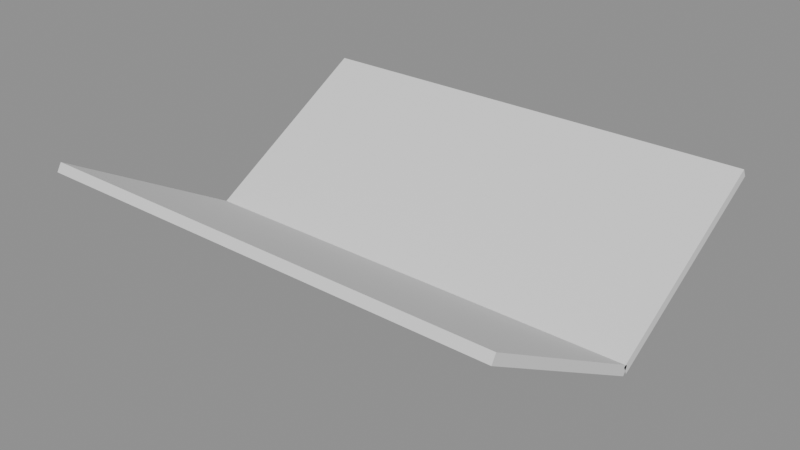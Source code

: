 # Source: p0246.blend  (saved by Blender 4.5.90; exported with 4.5.12 LTS)
import bpy
from mathutils import Matrix  # noqa: F401  (used for matrix-valued properties, if any)

bpy.ops.wm.read_factory_settings(use_empty=True)
scene = bpy.context.scene
scene.name = 'Scene'

# ---- collections
col_asset_p0246 = bpy.data.collections.new('Asset_p0246'); scene.collection.children.link(col_asset_p0246)

# ---- meshes
me_cube = bpy.data.meshes.new('Cube')
me_cube.from_pydata([(-5.0, -2.309, -0.1), (-5.0, -2.309, 0.1), (-5.0, 2.309, -0.1), (-5.0, 2.309, 0.1), (5.0, -2.309, -0.1), (5.0, -2.309, 0.1), (5.0, 2.309, -0.1), (5.0, 2.309, 0.1)], [], [(0, 1, 3, 2), (2, 3, 7, 6), (6, 7, 5, 4), (4, 5, 1, 0), (2, 6, 4, 0), (7, 3, 1, 5)])
_uv = me_cube.uv_layers.new(name='UVMap')
_uv.uv.foreach_set('vector', [0.375, 0.0, 0.625, 0.0, 0.625, 0.25, 0.375, 0.25, 0.375, 0.25, 0.625, 0.25, 0.625, 0.5, 0.375, 0.5, 0.375, 0.5, 0.625, 0.5, 0.625, 0.75, 0.375, 0.75, 0.375, 0.75, 0.625, 0.75, 0.625, 1.0, 0.375, 1.0, 0.125, 0.5, 0.375, 0.5, 0.375, 0.75, 0.125, 0.75, 0.625, 0.5, 0.875, 0.5, 0.875, 0.75, 0.625, 0.75])
me_cube.update()
me_cube_001 = bpy.data.meshes.new('Cube.001')
me_cube_001.from_pydata([(-5.0, -2.309, -0.1), (-5.0, -2.309, 0.1), (-5.0, 2.309, -0.1), (-5.0, 2.309, 0.1), (5.0, -2.309, -0.1), (5.0, -2.309, 0.1), (5.0, 2.309, -0.1), (5.0, 2.309, 0.1)], [], [(0, 1, 3, 2), (2, 3, 7, 6), (6, 7, 5, 4), (4, 5, 1, 0), (2, 6, 4, 0), (7, 3, 1, 5)])
_uv = me_cube_001.uv_layers.new(name='UVMap')
_uv.uv.foreach_set('vector', [0.375, 0.0, 0.625, 0.0, 0.625, 0.25, 0.375, 0.25, 0.375, 0.25, 0.625, 0.25, 0.625, 0.5, 0.375, 0.5, 0.375, 0.5, 0.625, 0.5, 0.625, 0.75, 0.375, 0.75, 0.375, 0.75, 0.625, 0.75, 0.625, 1.0, 0.375, 1.0, 0.125, 0.5, 0.375, 0.5, 0.375, 0.75, 0.125, 0.75, 0.625, 0.5, 0.875, 0.5, 0.875, 0.75, 0.625, 0.75])
me_cube_001.update()

# ---- objects
ob_faldon_derecho = bpy.data.objects.new('Faldon_Derecho', me_cube)
ob_faldon_izquierdo = bpy.data.objects.new('Faldon_Izquierdo', me_cube_001)

# ---- transforms, parenting, visibility, modifiers, constraints
ob_faldon_derecho.location = (0.0, 2.0, 1.155)
ob_faldon_derecho.rotation_euler = (0.5236, 0.0, 0.0)
ob_faldon_izquierdo.location = (0.0, -2.0, 1.155)
ob_faldon_izquierdo.rotation_euler = (-0.5236, 0.0, 0.0)

# ---- collection membership
col_asset_p0246.objects.link(ob_faldon_derecho)
col_asset_p0246.objects.link(ob_faldon_izquierdo)

# ---- scene / render settings (as saved in the file)
scene.frame_start = 1; scene.frame_end = 250; scene.frame_set(1)
scene.render.engine = 'BLENDER_EEVEE_NEXT'
bpy.context.view_layer.update()

# ---- added for rendering (the .blend has no active camera and no usable light): camera, sun + grey world if the file has none
cam_auto = bpy.data.cameras.new('AutoCamera')
cam_auto.lens = 50.0
cam_auto.sensor_width = 36.0
cam_auto.clip_end = 1000.0
ob_auto_camera = bpy.data.objects.new('AutoCamera', cam_auto)
scene.collection.objects.link(ob_auto_camera)
ob_auto_camera.location = (12.1262, -14.5515, 10.8557)
ob_auto_camera.rotation_euler = (1.09748, -7.21219e-08, 0.694738)
scene.camera = ob_auto_camera
light_auto_sun = bpy.data.lights.new('AutoSun', 'SUN')
light_auto_sun.energy = 3.0
light_auto_sun.angle = 0.0523599
ob_auto_sun = bpy.data.objects.new('AutoSun', light_auto_sun)
scene.collection.objects.link(ob_auto_sun)
ob_auto_sun.rotation_euler = (0.872665, 0.174533, 0.523599)
if scene.world is None:
    world_auto = bpy.data.worlds.new('AutoWorld')
    world_auto.color = (0.3, 0.3, 0.3)
    scene.world = world_auto
bpy.context.view_layer.update()
